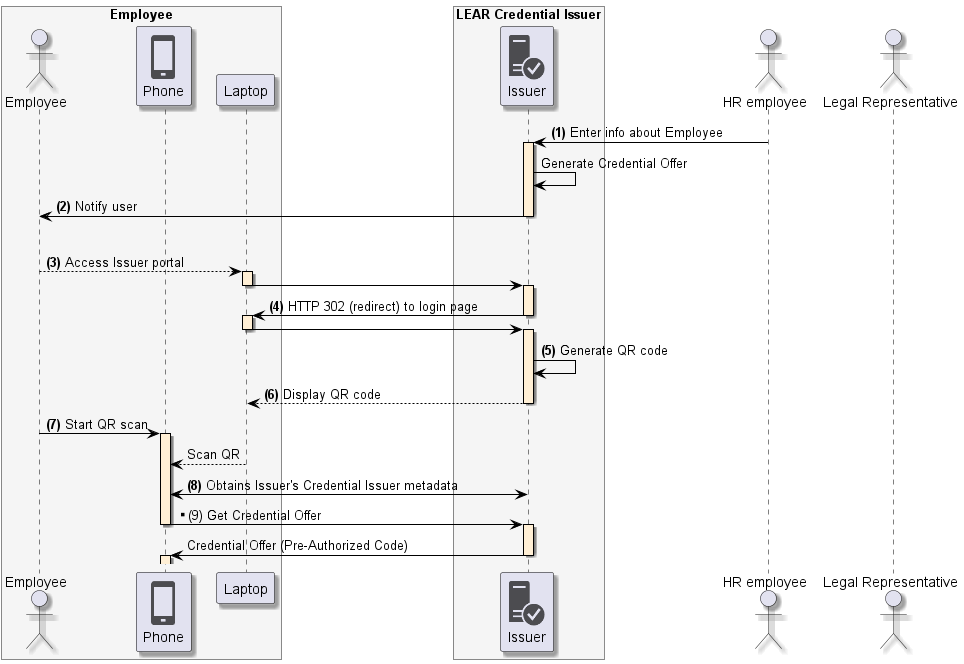

The diagram above was rendered by PlantUML. Its source (embedded in the PNG):
@startuml
skinparam shadowing true
skinparam ParticipantBorderColor black
skinparam arrowcolor black
skinparam SequenceLifeLineBorderColor black
skinparam SequenceLifeLineBackgroundColor PapayaWhip
!include <tupadr3/common>
!include <office/Servers/database_server>
!include <office/Servers/application_server>
!include <office/Concepts/firewall_orange>
!include <office/Clouds/cloud_disaster_red>
!include <office/Devices/cell_phone_generic>
!include <office/Devices/device_laptop>
!include <office/Security/trusted_application_server>
!include <office/Users/user>

box "Employee" #WhiteSmoke
    actor "Employee" as user
    participant "<$cell_phone_generic>\nPhone" as wallet
    participant "Laptop" as laptop
end box

box "LEAR Credential Issuer" #WhiteSmoke
    participant "<$trusted_application_server>\nIssuer" as issuer
end box

actor "HR employee" as hr
actor "Legal Representative" as representative

hr -> issuer++: **(1)** Enter info about Employee
issuer -> issuer: Generate Credential Offer
issuer -> user--: **(2)** Notify user
|||
user --> laptop++:  **(3)** Access Issuer portal
laptop -> issuer--++:
issuer -> laptop--++: **(4)** HTTP 302 (redirect) to login page
laptop -> issuer--++

issuer -> issuer: **(5)** Generate QR code
issuer --> laptop --: **(6)** Display QR code
user -> wallet ++: **(7)** Start QR scan
laptop --> wallet: Scan QR

wallet <-> issuer: **(8)** Obtains Issuer's Credential Issuer metadata
wallet -> issuer--++: **(9) Get Credential Offer
issuer -> wallet--++: Credential Offer (Pre-Authorized Code)
@enduml